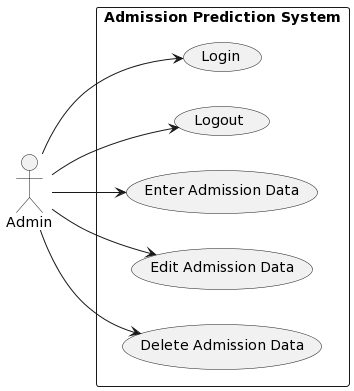

The diagram above was rendered by PlantUML. Its source (embedded in the PNG):
@startuml
left to right direction
actor Admin

rectangle "Admission Prediction System" {
    Admin --> (Login)
    Admin --> (Logout)
    Admin --> (Enter Admission Data)
    Admin --> (Edit Admission Data)
    Admin --> (Delete Admission Data)
}
@enduml